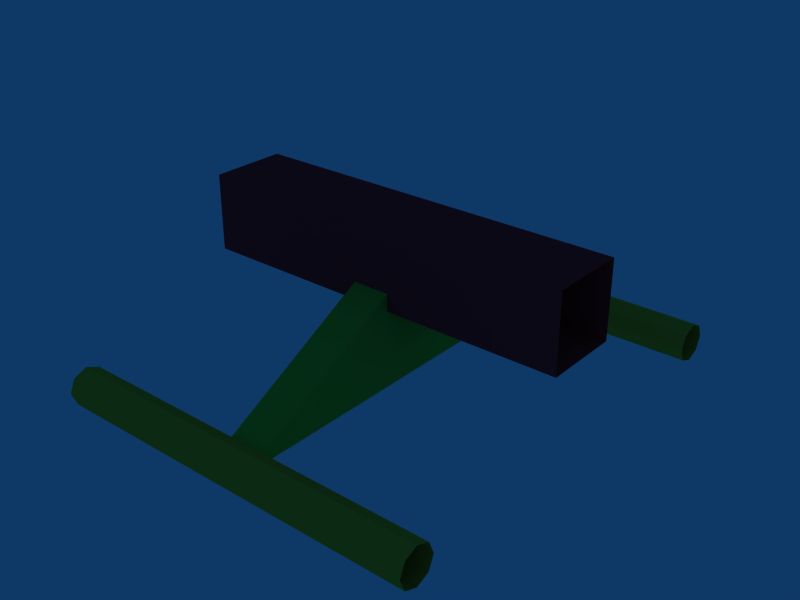 # Source: invtrack10.blend  (saved by Blender 3.4.6; exported with 4.5.12 LTS)
import bpy
from mathutils import Matrix  # noqa: F401  (used for matrix-valued properties, if any)

bpy.ops.wm.read_factory_settings(use_empty=True)
scene = bpy.context.scene
scene.name = 'Scene'

# ---- collections
col_collection_1 = bpy.data.collections.new('Collection 1'); scene.collection.children.link(col_collection_1)

# ---- materials (node trees are filled in below, after node groups)
mat_rails = bpy.data.materials.new('rails ')
mat_rails.alpha_threshold = 0.0
mat_rails.diffuse_color = (0.8, 0.7342, 0.1899, 1.0)
mat_rails.roughness = 0.5
mat_rails.line_color = (0.0, 0.0, 0.0, 1.0)
mat_support = bpy.data.materials.new('support')
mat_support.alpha_threshold = 0.0
mat_support.diffuse_color = (0.2648, 0.8, 0.2129, 1.0)
mat_support.roughness = 0.5
mat_support.line_color = (0.0, 0.0, 0.0, 1.0)
mat_center = bpy.data.materials.new('center')
mat_center.alpha_threshold = 0.0
mat_center.diffuse_color = (0.8, 0.1557, 0.2271, 1.0)
mat_center.roughness = 0.5
mat_center.line_color = (0.0, 0.0, 0.0, 1.0)

# ---- material node trees

# ---- world
world_world = bpy.data.worlds.new('World'); scene.world = world_world
world_world.color = (0.05656, 0.2208, 0.4)
world_world.use_sun_shadow = False
world_world.sun_shadow_jitter_overblur = 0.0
world_world.cycles.sampling_method = 'MANUAL'
world_world.cycles.sample_map_resolution = 256

# ---- meshes
me_invtrack10 = bpy.data.meshes.new('invtrack10')
me_invtrack10.from_pydata([(0.5011, 0.1014, 0.3391), (0.5011, -0.5837, -0.0957), (0.5011, -0.5837, -0.02498), (0.5011, -0.513, -0.02498), (0.5011, 0.5028, -0.06034), (0.5011, 0.5881, -0.02498), (0.5011, 0.6028, -0.06034), (0.5011, 0.5528, -0.01033), (0.5011, 0.5174, -0.02498), (0.5011, 0.5174, -0.0957), (0.5011, 0.5528, -0.1103), (0.5011, 0.5881, -0.0957), (-0.001096, 0.6028, -0.06034), (-0.001096, 0.5881, -0.02498), (-0.001096, 0.5028, -0.06034), (-0.001096, 0.5881, -0.0957), (0.5011, -0.4984, -0.06034), (0.5011, -0.5484, -0.01033), (0.5011, -0.5984, -0.06034), (0.5011, -0.5484, -0.1103), (0.5011, -0.513, -0.0957), (-0.001097, -0.513, -0.02498), (-0.001097, -0.5484, -0.01033), (-0.001097, -0.5984, -0.06034), (0.5011, -0.0987, 0.139), (0.5011, 0.1014, 0.139), (-0.001097, -0.0987, 0.139), (0.5011, -0.0987, 0.3391), (-0.4985, -0.0987, 0.3391), (-0.4985, 0.1014, 0.3391), (-0.001097, 0.1014, 0.3391), (-0.001097, -0.0987, 0.3391), (-0.4985, -0.0987, 0.139), (-0.4985, 0.1014, 0.139), (-0.001097, 0.1014, 0.139), (-0.05087, 0.001138, 0.2391), (0.04786, 0.001138, 0.2391), (-0.05088, -0.5483, -0.06029), (-0.05087, 0.5521, -0.06016), (0.04786, 0.5521, -0.06016), (0.04786, -0.5483, -0.06029), (-0.4991, -0.513, -0.0957), (-0.4991, -0.5484, -0.1103), (-0.4991, -0.5837, -0.0957), (-0.4991, -0.5984, -0.06034), (-0.4991, -0.5837, -0.02498), (-0.4991, -0.5484, -0.01033), (-0.4991, -0.513, -0.02498), (-0.4991, -0.4984, -0.06034), (-0.001097, -0.513, -0.0957), (-0.001097, -0.5484, -0.1103), (-0.001097, -0.5837, -0.0957), (-0.001097, -0.5837, -0.02498), (-0.001097, -0.4984, -0.06034), (-0.4991, 0.5881, -0.0957), (-0.4991, 0.5528, -0.1103), (-0.4991, 0.5174, -0.0957), (-0.4991, 0.5028, -0.06034), (-0.4991, 0.5174, -0.02498), (-0.4991, 0.5528, -0.01033), (-0.4991, 0.5881, -0.02498), (-0.4991, 0.6028, -0.06034), (-0.001096, 0.5528, -0.1103), (-0.001096, 0.5174, -0.0957), (-0.001096, 0.5174, -0.02498), (-0.001096, 0.5528, -0.01033)], [], [(6, 12, 13, 5), (5, 13, 65, 7), (7, 65, 64, 8), (8, 64, 14, 4), (4, 14, 63, 9), (9, 63, 62, 10), (10, 62, 15, 11), (12, 6, 11, 15), (16, 53, 21, 3), (3, 21, 22, 17), (17, 22, 52, 2), (2, 52, 23, 18), (18, 23, 51, 1), (1, 51, 50, 19), (19, 50, 49, 20), (53, 16, 20, 49), (24, 26, 34, 25), (27, 0, 30, 31), (25, 34, 30, 0), (27, 31, 26, 24), (31, 28, 32, 26), (34, 33, 29, 30), (31, 30, 29, 28), (26, 32, 33, 34), (36, 35, 37, 40), (38, 37, 35), (39, 38, 35, 36), (40, 39, 36), (40, 37, 38, 39), (48, 53, 49, 41), (50, 42, 41, 49), (51, 43, 42, 50), (23, 44, 43, 51), (52, 45, 44, 23), (22, 46, 45, 52), (21, 47, 46, 22), (53, 48, 47, 21), (61, 12, 15, 54), (62, 55, 54, 15), (63, 56, 55, 62), (14, 57, 56, 63), (64, 58, 57, 14), (65, 59, 58, 64), (13, 60, 59, 65), (12, 61, 60, 13)])
me_invtrack10.polygons.foreach_set('material_index', [0, 0, 0, 0, 0, 0, 0, 0, 0, 0, 0, 0, 0, 0, 0, 0, 2, 2, 2, 2, 2, 2, 2, 2, 1, 1, 1, 1, 1, 0, 0, 0, 0, 0, 0, 0, 0, 0, 0, 0, 0, 0, 0, 0, 0])
_uv = me_invtrack10.uv_layers.new(name='UVMap')
_uv.uv.foreach_set('vector', [0.3452, 0.01451, 0.339, 0.9828, 0.2847, 0.9827, 0.2909, 0.01443, 0.2909, 0.01443, 0.2847, 0.9827, 0.2304, 0.9826, 0.2366, 0.01435, 0.2366, 0.01435, 0.2304, 0.9826, 0.1761, 0.9825, 0.1823, 0.01427, 0.1823, 0.01427, 0.1761, 0.9825, 0.1218, 0.9824, 0.128, 0.01419, 0.128, 0.01419, 0.1218, 0.9824, 0.06752, 0.9824, 0.07367, 0.01411, 0.07367, 0.01411, 0.06752, 0.9824, 0.01322, 0.9823, 0.01938, 0.01403, 0.4538, 0.01467, 0.4476, 0.9829, 0.3933, 0.9828, 0.3995, 0.01459, 0.339, 0.9828, 0.3452, 0.01451, 0.3995, 0.01459, 0.3933, 0.9828, 0.6488, 0.9805, 0.6425, 0.01226, 0.6974, 0.01218, 0.7036, 0.9804, 0.7036, 0.9804, 0.6974, 0.01218, 0.7522, 0.0121, 0.7584, 0.9803, 0.7584, 0.9803, 0.7522, 0.0121, 0.8071, 0.01202, 0.8133, 0.9803, 0.8133, 0.9803, 0.8071, 0.01202, 0.8619, 0.01194, 0.8681, 0.9802, 0.8681, 0.9802, 0.8619, 0.01194, 0.9168, 0.01185, 0.923, 0.9801, 0.923, 0.9801, 0.9168, 0.01185, 0.9716, 0.01177, 0.9778, 0.98, 0.5391, 0.9807, 0.5328, 0.01242, 0.5877, 0.01234, 0.5939, 0.9806, 0.6425, 0.01226, 0.6488, 0.9805, 0.5939, 0.9806, 0.5877, 0.01234, 0.01981, 0.02291, 0.02346, 0.982, 0.2618, 0.9814, 0.2582, 0.02232, 0.7349, 0.02115, 0.4965, 0.02174, 0.5002, 0.9808, 0.7385, 0.9803, 0.2582, 0.02232, 0.2618, 0.9814, 0.5002, 0.9808, 0.4965, 0.02174, 0.7349, 0.02115, 0.7385, 0.9803, 0.9769, 0.9797, 0.9732, 0.02056, 0.7349, 0.02115, 0.7385, 0.9803, 0.9769, 0.9797, 0.9732, 0.02056, 0.2582, 0.02232, 0.2618, 0.9814, 0.5002, 0.9808, 0.4965, 0.02174, 0.7349, 0.02115, 0.4965, 0.02174, 0.5002, 0.9808, 0.7385, 0.9803, 0.01981, 0.02291, 0.02346, 0.982, 0.2618, 0.9814, 0.2582, 0.02232, 0.8519, 0.3254, 0.968, 0.3256, 0.9692, 0.03384, 0.8531, 0.03358, 0.7254, 0.9781, 0.7295, 0.03358, 0.3755, 0.5044, 0.8496, 0.8635, 0.9657, 0.8638, 0.968, 0.3256, 0.8519, 0.3254, 0.02146, 0.03358, 0.02558, 0.9781, 0.3755, 0.5044, 0.8457, 0.03358, 0.7295, 0.03384, 0.7335, 0.9783, 0.8496, 0.9781, 0.6425, 0.01226, 0.6488, 0.9805, 0.5939, 0.9806, 0.5877, 0.01234, 0.5391, 0.9807, 0.5328, 0.01242, 0.5877, 0.01234, 0.5939, 0.9806, 0.923, 0.9801, 0.9168, 0.01185, 0.9716, 0.01177, 0.9778, 0.98, 0.8681, 0.9802, 0.8619, 0.01194, 0.9168, 0.01185, 0.923, 0.9801, 0.8133, 0.9803, 0.8071, 0.01202, 0.8619, 0.01194, 0.8681, 0.9802, 0.7584, 0.9803, 0.7522, 0.0121, 0.8071, 0.01202, 0.8133, 0.9803, 0.7036, 0.9804, 0.6974, 0.01218, 0.7522, 0.0121, 0.7584, 0.9803, 0.6488, 0.9805, 0.6425, 0.01226, 0.6974, 0.01218, 0.7036, 0.9804, 0.339, 0.9828, 0.3452, 0.01451, 0.3995, 0.01459, 0.3933, 0.9828, 0.4538, 0.01467, 0.4476, 0.9829, 0.3933, 0.9828, 0.3995, 0.01459, 0.07367, 0.01411, 0.06752, 0.9824, 0.01322, 0.9823, 0.01938, 0.01403, 0.128, 0.01419, 0.1218, 0.9824, 0.06752, 0.9824, 0.07367, 0.01411, 0.1823, 0.01427, 0.1761, 0.9825, 0.1218, 0.9824, 0.128, 0.01419, 0.2366, 0.01435, 0.2304, 0.9826, 0.1761, 0.9825, 0.1823, 0.01427, 0.2909, 0.01443, 0.2847, 0.9827, 0.2304, 0.9826, 0.2366, 0.01435, 0.3452, 0.01451, 0.339, 0.9828, 0.2847, 0.9827, 0.2909, 0.01443])
me_invtrack10.materials.append(mat_rails)
me_invtrack10.materials.append(mat_support)
me_invtrack10.materials.append(mat_center)
me_invtrack10.use_remesh_preserve_volume = False
me_invtrack10.use_remesh_preserve_attributes = False
me_invtrack10.use_mirror_vertex_groups = False
me_invtrack10.update()

# ---- objects
ob_invtrack10 = bpy.data.objects.new('invtrack10', me_invtrack10)

# ---- transforms, parenting, visibility, modifiers, constraints
ob_invtrack10.location = (0.0, 0.0, 0.0)
ob_invtrack10.lineart.crease_threshold = 0.0

# ---- collection membership
col_collection_1.objects.link(ob_invtrack10)

# ---- scene / render settings (as saved in the file)
scene.frame_start = 1; scene.frame_end = 250; scene.frame_set(2)
scene.render.engine = 'BLENDER_EEVEE_NEXT'
scene.render.image_settings.file_format = 'JPEG'
scene.render.image_settings.color_mode = 'RGB'
scene.render.image_settings.compression = 90
scene.render.resolution_x = 800
scene.render.resolution_y = 600
scene.render.pixel_aspect_x = 100.0
scene.render.pixel_aspect_y = 100.0
scene.render.fps = 25
scene.render.dither_intensity = 0.0
scene.render.use_compositing = False
scene.render.use_sequencer = False
scene.render.bake_margin = 2
scene.render.bake_bias = 0.0
scene.render.use_stamp_time = False
scene.render.use_stamp_date = False
scene.render.use_stamp_frame = False
scene.render.use_stamp_camera = False
scene.render.use_stamp_scene = False
scene.render.use_stamp_filename = False
scene.render.use_stamp_render_time = False
scene.render.stamp_font_size = 0
scene.cycles.use_denoising = False
scene.cycles.samples = 10
scene.cycles.sampling_pattern = 'TABULATED_SOBOL'
scene.cycles.light_sampling_threshold = 0.0
scene.cycles.use_adaptive_sampling = False
scene.cycles.use_light_tree = False
scene.cycles.blur_glossy = 0.0
scene.cycles.volume_bounces = 1
scene.cycles.pixel_filter_type = 'GAUSSIAN'
scene.cycles.sample_clamp_indirect = 0.0
scene.view_settings.view_transform = 'Raw'
bpy.context.view_layer.update()

# ---- added for rendering (the .blend has no active camera): camera
cam_auto = bpy.data.cameras.new('AutoCamera')
cam_auto.lens = 50.0
cam_auto.sensor_width = 36.0
cam_auto.clip_end = 1000.0
ob_auto_camera = bpy.data.objects.new('AutoCamera', cam_auto)
scene.collection.objects.link(ob_auto_camera)
ob_auto_camera.location = (1.50584, -1.80361, 1.31823)
ob_auto_camera.rotation_euler = (1.09748, -7.21219e-08, 0.694738)
scene.camera = ob_auto_camera
bpy.context.view_layer.update()
